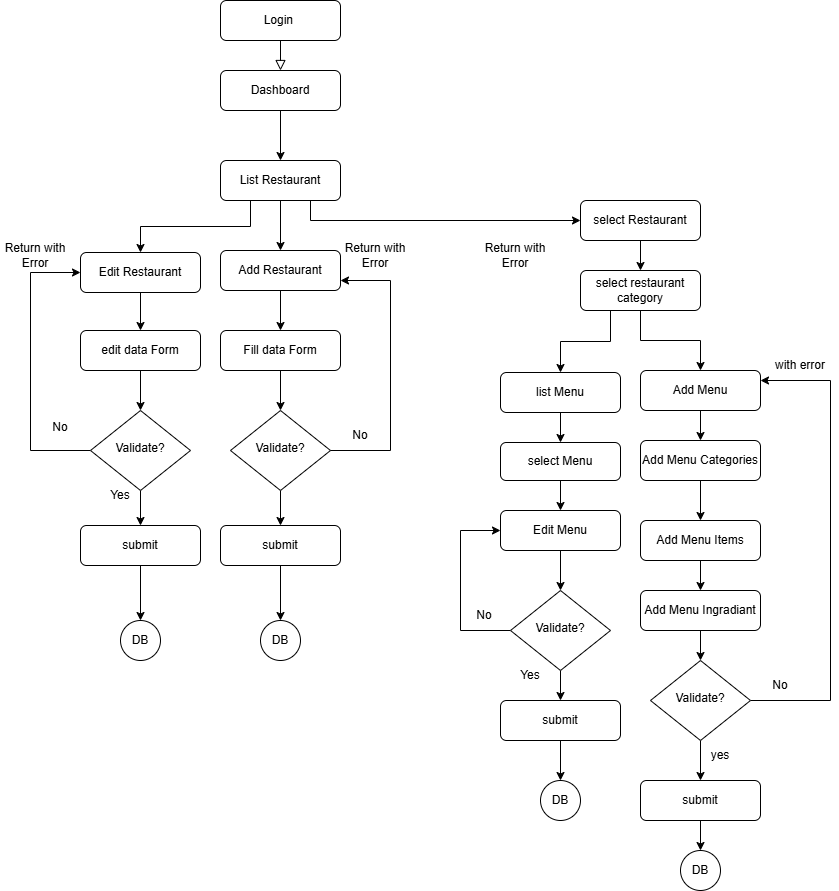

The diagram above was exported from draw.io. Its source (the exported page's mxGraphModel, read from the mxfile embedded in the PNG):
<mxGraphModel dx="1869" dy="527" grid="1" gridSize="10" guides="1" tooltips="1" connect="1" arrows="1" fold="1" page="1" pageScale="1" pageWidth="827" pageHeight="1169" math="0" shadow="0">
  <root>
    <mxCell id="WIyWlLk6GJQsqaUBKTNV-0" />
    <mxCell id="WIyWlLk6GJQsqaUBKTNV-1" parent="WIyWlLk6GJQsqaUBKTNV-0" />
    <mxCell id="WIyWlLk6GJQsqaUBKTNV-3" parent="WIyWlLk6GJQsqaUBKTNV-1" style="rounded=1;whiteSpace=wrap;html=1;fontSize=12;glass=0;strokeWidth=1;shadow=0;" value="Login&amp;nbsp;" vertex="1">
      <mxGeometry height="40" width="120" x="180" y="40" as="geometry" />
    </mxCell>
    <mxCell id="sjopscH3a-NCywG_zjXo-44" edge="1" parent="WIyWlLk6GJQsqaUBKTNV-1" source="WIyWlLk6GJQsqaUBKTNV-6" style="edgeStyle=orthogonalEdgeStyle;rounded=0;orthogonalLoop=1;jettySize=auto;html=1;exitX=0.5;exitY=1;exitDx=0;exitDy=0;entryX=0.5;entryY=0;entryDx=0;entryDy=0;" target="WIyWlLk6GJQsqaUBKTNV-11">
      <mxGeometry relative="1" as="geometry" />
    </mxCell>
    <mxCell id="WIyWlLk6GJQsqaUBKTNV-6" parent="WIyWlLk6GJQsqaUBKTNV-1" style="rhombus;whiteSpace=wrap;html=1;shadow=0;fontFamily=Helvetica;fontSize=12;align=center;strokeWidth=1;spacing=6;spacingTop=-4;" value="Validate?" vertex="1">
      <mxGeometry height="80" width="100" x="190" y="450" as="geometry" />
    </mxCell>
    <mxCell id="sjopscH3a-NCywG_zjXo-13" edge="1" parent="WIyWlLk6GJQsqaUBKTNV-1" source="WIyWlLk6GJQsqaUBKTNV-11" style="edgeStyle=orthogonalEdgeStyle;rounded=0;orthogonalLoop=1;jettySize=auto;html=1;" target="sjopscH3a-NCywG_zjXo-12" value="">
      <mxGeometry relative="1" as="geometry" />
    </mxCell>
    <mxCell id="WIyWlLk6GJQsqaUBKTNV-11" parent="WIyWlLk6GJQsqaUBKTNV-1" style="rounded=1;whiteSpace=wrap;html=1;fontSize=12;glass=0;strokeWidth=1;shadow=0;" value="submit" vertex="1">
      <mxGeometry height="40" width="120" x="180" y="565" as="geometry" />
    </mxCell>
    <mxCell id="sjopscH3a-NCywG_zjXo-2" edge="1" parent="WIyWlLk6GJQsqaUBKTNV-1" source="WIyWlLk6GJQsqaUBKTNV-3" style="rounded=0;html=1;jettySize=auto;orthogonalLoop=1;fontSize=11;endArrow=block;endFill=0;endSize=8;strokeWidth=1;shadow=0;labelBackgroundColor=none;edgeStyle=orthogonalEdgeStyle;" target="sjopscH3a-NCywG_zjXo-0" value="">
      <mxGeometry relative="1" as="geometry">
        <mxPoint x="220" y="60" as="sourcePoint" />
        <mxPoint x="220" y="140" as="targetPoint" />
      </mxGeometry>
    </mxCell>
    <mxCell id="sjopscH3a-NCywG_zjXo-71" edge="1" parent="WIyWlLk6GJQsqaUBKTNV-1" source="sjopscH3a-NCywG_zjXo-0" style="edgeStyle=orthogonalEdgeStyle;rounded=0;orthogonalLoop=1;jettySize=auto;html=1;entryX=0.5;entryY=0;entryDx=0;entryDy=0;" target="sjopscH3a-NCywG_zjXo-4">
      <mxGeometry relative="1" as="geometry" />
    </mxCell>
    <mxCell id="sjopscH3a-NCywG_zjXo-0" parent="WIyWlLk6GJQsqaUBKTNV-1" style="rounded=1;whiteSpace=wrap;html=1;fontSize=12;glass=0;strokeWidth=1;shadow=0;" value="Dashboard" vertex="1">
      <mxGeometry height="40" width="120" x="180" y="110" as="geometry" />
    </mxCell>
    <mxCell id="sjopscH3a-NCywG_zjXo-7" edge="1" parent="WIyWlLk6GJQsqaUBKTNV-1" source="sjopscH3a-NCywG_zjXo-4" style="edgeStyle=orthogonalEdgeStyle;rounded=0;orthogonalLoop=1;jettySize=auto;html=1;" target="sjopscH3a-NCywG_zjXo-6" value="">
      <mxGeometry relative="1" as="geometry" />
    </mxCell>
    <mxCell id="sjopscH3a-NCywG_zjXo-26" edge="1" parent="WIyWlLk6GJQsqaUBKTNV-1" source="sjopscH3a-NCywG_zjXo-4" style="edgeStyle=orthogonalEdgeStyle;rounded=0;orthogonalLoop=1;jettySize=auto;html=1;exitX=0.25;exitY=1;exitDx=0;exitDy=0;" target="sjopscH3a-NCywG_zjXo-14">
      <mxGeometry relative="1" as="geometry" />
    </mxCell>
    <mxCell id="sjopscH3a-NCywG_zjXo-80" edge="1" parent="WIyWlLk6GJQsqaUBKTNV-1" source="sjopscH3a-NCywG_zjXo-4" style="edgeStyle=orthogonalEdgeStyle;rounded=0;orthogonalLoop=1;jettySize=auto;html=1;exitX=0.75;exitY=1;exitDx=0;exitDy=0;entryX=0;entryY=0.5;entryDx=0;entryDy=0;" target="sjopscH3a-NCywG_zjXo-72">
      <mxGeometry relative="1" as="geometry" />
    </mxCell>
    <mxCell id="sjopscH3a-NCywG_zjXo-4" parent="WIyWlLk6GJQsqaUBKTNV-1" style="rounded=1;whiteSpace=wrap;html=1;fontSize=12;glass=0;strokeWidth=1;shadow=0;" value="List Restaurant" vertex="1">
      <mxGeometry height="40" width="120" x="180" y="200" as="geometry" />
    </mxCell>
    <mxCell id="sjopscH3a-NCywG_zjXo-83" edge="1" parent="WIyWlLk6GJQsqaUBKTNV-1" source="sjopscH3a-NCywG_zjXo-6" style="edgeStyle=orthogonalEdgeStyle;rounded=0;orthogonalLoop=1;jettySize=auto;html=1;" target="sjopscH3a-NCywG_zjXo-82" value="">
      <mxGeometry relative="1" as="geometry" />
    </mxCell>
    <mxCell id="sjopscH3a-NCywG_zjXo-6" parent="WIyWlLk6GJQsqaUBKTNV-1" style="rounded=1;whiteSpace=wrap;html=1;fontSize=12;glass=0;strokeWidth=1;shadow=0;" value="Add Restaurant" vertex="1">
      <mxGeometry height="40" width="120" x="180" y="290" as="geometry" />
    </mxCell>
    <mxCell id="sjopscH3a-NCywG_zjXo-95" edge="1" parent="WIyWlLk6GJQsqaUBKTNV-1" source="sjopscH3a-NCywG_zjXo-10" style="edgeStyle=orthogonalEdgeStyle;rounded=0;orthogonalLoop=1;jettySize=auto;html=1;exitX=0;exitY=1;exitDx=0;exitDy=0;entryX=1;entryY=0.75;entryDx=0;entryDy=0;" target="sjopscH3a-NCywG_zjXo-6">
      <mxGeometry relative="1" as="geometry">
        <Array as="points">
          <mxPoint x="350" y="490" />
          <mxPoint x="350" y="320" />
        </Array>
      </mxGeometry>
    </mxCell>
    <mxCell id="sjopscH3a-NCywG_zjXo-10" parent="WIyWlLk6GJQsqaUBKTNV-1" style="text;html=1;whiteSpace=wrap;strokeColor=none;fillColor=none;align=center;verticalAlign=middle;rounded=0;" value="No" vertex="1">
      <mxGeometry height="30" width="60" x="290" y="460" as="geometry" />
    </mxCell>
    <mxCell id="sjopscH3a-NCywG_zjXo-12" parent="WIyWlLk6GJQsqaUBKTNV-1" style="ellipse;whiteSpace=wrap;html=1;aspect=fixed;" value="DB" vertex="1">
      <mxGeometry height="40" width="40" x="220" y="660" as="geometry" />
    </mxCell>
    <mxCell id="sjopscH3a-NCywG_zjXo-88" edge="1" parent="WIyWlLk6GJQsqaUBKTNV-1" source="sjopscH3a-NCywG_zjXo-14" style="edgeStyle=orthogonalEdgeStyle;rounded=0;orthogonalLoop=1;jettySize=auto;html=1;" target="sjopscH3a-NCywG_zjXo-87" value="">
      <mxGeometry relative="1" as="geometry" />
    </mxCell>
    <mxCell id="sjopscH3a-NCywG_zjXo-14" parent="WIyWlLk6GJQsqaUBKTNV-1" style="rounded=1;whiteSpace=wrap;html=1;fontSize=12;glass=0;strokeWidth=1;shadow=0;" value="Edit Restaurant" vertex="1">
      <mxGeometry height="40" width="120" x="40" y="292" as="geometry" />
    </mxCell>
    <mxCell id="sjopscH3a-NCywG_zjXo-20" edge="1" parent="WIyWlLk6GJQsqaUBKTNV-1" source="sjopscH3a-NCywG_zjXo-16" style="edgeStyle=orthogonalEdgeStyle;rounded=0;orthogonalLoop=1;jettySize=auto;html=1;exitX=0.5;exitY=1;exitDx=0;exitDy=0;entryX=0.5;entryY=0;entryDx=0;entryDy=0;" target="sjopscH3a-NCywG_zjXo-17">
      <mxGeometry relative="1" as="geometry" />
    </mxCell>
    <mxCell id="sjopscH3a-NCywG_zjXo-45" edge="1" parent="WIyWlLk6GJQsqaUBKTNV-1" source="sjopscH3a-NCywG_zjXo-16" style="edgeStyle=orthogonalEdgeStyle;rounded=0;orthogonalLoop=1;jettySize=auto;html=1;exitX=0;exitY=0.5;exitDx=0;exitDy=0;entryX=0;entryY=0.5;entryDx=0;entryDy=0;" target="sjopscH3a-NCywG_zjXo-14">
      <mxGeometry relative="1" as="geometry">
        <Array as="points">
          <mxPoint x="-10" y="490" />
          <mxPoint x="-10" y="312" />
        </Array>
      </mxGeometry>
    </mxCell>
    <mxCell id="sjopscH3a-NCywG_zjXo-16" parent="WIyWlLk6GJQsqaUBKTNV-1" style="rhombus;whiteSpace=wrap;html=1;shadow=0;fontFamily=Helvetica;fontSize=12;align=center;strokeWidth=1;spacing=6;spacingTop=-4;" value="Validate?" vertex="1">
      <mxGeometry height="80" width="100" x="50" y="450" as="geometry" />
    </mxCell>
    <mxCell id="sjopscH3a-NCywG_zjXo-21" edge="1" parent="WIyWlLk6GJQsqaUBKTNV-1" source="sjopscH3a-NCywG_zjXo-17" style="edgeStyle=orthogonalEdgeStyle;rounded=0;orthogonalLoop=1;jettySize=auto;html=1;exitX=0.5;exitY=1;exitDx=0;exitDy=0;entryX=0.5;entryY=0;entryDx=0;entryDy=0;" target="sjopscH3a-NCywG_zjXo-18">
      <mxGeometry relative="1" as="geometry" />
    </mxCell>
    <mxCell id="sjopscH3a-NCywG_zjXo-17" parent="WIyWlLk6GJQsqaUBKTNV-1" style="rounded=1;whiteSpace=wrap;html=1;fontSize=12;glass=0;strokeWidth=1;shadow=0;" value="submit" vertex="1">
      <mxGeometry height="40" width="120" x="40" y="565" as="geometry" />
    </mxCell>
    <mxCell id="sjopscH3a-NCywG_zjXo-18" parent="WIyWlLk6GJQsqaUBKTNV-1" style="ellipse;whiteSpace=wrap;html=1;aspect=fixed;" value="DB" vertex="1">
      <mxGeometry height="40" width="40" x="80" y="660" as="geometry" />
    </mxCell>
    <mxCell id="sjopscH3a-NCywG_zjXo-35" parent="WIyWlLk6GJQsqaUBKTNV-1" style="text;html=1;whiteSpace=wrap;strokeColor=none;fillColor=none;align=center;verticalAlign=middle;rounded=0;" value="Return with Error" vertex="1">
      <mxGeometry height="30" width="70" x="300" y="280" as="geometry" />
    </mxCell>
    <mxCell id="sjopscH3a-NCywG_zjXo-36" parent="WIyWlLk6GJQsqaUBKTNV-1" style="text;html=1;whiteSpace=wrap;strokeColor=none;fillColor=none;align=center;verticalAlign=middle;rounded=0;" value="Return with Error" vertex="1">
      <mxGeometry height="30" width="70" x="-40" y="280" as="geometry" />
    </mxCell>
    <mxCell id="sjopscH3a-NCywG_zjXo-39" parent="WIyWlLk6GJQsqaUBKTNV-1" style="text;html=1;whiteSpace=wrap;strokeColor=none;fillColor=none;align=center;verticalAlign=middle;rounded=0;" value="No" vertex="1">
      <mxGeometry height="30" width="60" x="-10" y="452" as="geometry" />
    </mxCell>
    <mxCell id="sjopscH3a-NCywG_zjXo-40" parent="WIyWlLk6GJQsqaUBKTNV-1" style="text;html=1;whiteSpace=wrap;strokeColor=none;fillColor=none;align=center;verticalAlign=middle;rounded=0;" value="Yes" vertex="1">
      <mxGeometry height="30" width="60" x="50" y="520" as="geometry" />
    </mxCell>
    <mxCell id="sjopscH3a-NCywG_zjXo-47" edge="1" parent="WIyWlLk6GJQsqaUBKTNV-1" source="sjopscH3a-NCywG_zjXo-48" style="edgeStyle=orthogonalEdgeStyle;rounded=0;orthogonalLoop=1;jettySize=auto;html=1;exitX=0.5;exitY=1;exitDx=0;exitDy=0;">
      <mxGeometry relative="1" as="geometry">
        <mxPoint x="660" y="820" as="targetPoint" />
      </mxGeometry>
    </mxCell>
    <mxCell id="sjopscH3a-NCywG_zjXo-104" edge="1" parent="WIyWlLk6GJQsqaUBKTNV-1" source="sjopscH3a-NCywG_zjXo-48" style="edgeStyle=orthogonalEdgeStyle;rounded=0;orthogonalLoop=1;jettySize=auto;html=1;exitX=1;exitY=0.5;exitDx=0;exitDy=0;entryX=1;entryY=0.25;entryDx=0;entryDy=0;" target="sjopscH3a-NCywG_zjXo-55">
      <mxGeometry relative="1" as="geometry">
        <Array as="points">
          <mxPoint x="790" y="740" />
          <mxPoint x="790" y="420" />
        </Array>
      </mxGeometry>
    </mxCell>
    <mxCell id="sjopscH3a-NCywG_zjXo-48" parent="WIyWlLk6GJQsqaUBKTNV-1" style="rhombus;whiteSpace=wrap;html=1;shadow=0;fontFamily=Helvetica;fontSize=12;align=center;strokeWidth=1;spacing=6;spacingTop=-4;" value="Validate?" vertex="1">
      <mxGeometry height="80" width="100" x="610" y="700" as="geometry" />
    </mxCell>
    <mxCell id="sjopscH3a-NCywG_zjXo-103" edge="1" parent="WIyWlLk6GJQsqaUBKTNV-1" source="sjopscH3a-NCywG_zjXo-50" style="edgeStyle=orthogonalEdgeStyle;rounded=0;orthogonalLoop=1;jettySize=auto;html=1;" target="sjopscH3a-NCywG_zjXo-57" value="">
      <mxGeometry relative="1" as="geometry" />
    </mxCell>
    <mxCell id="sjopscH3a-NCywG_zjXo-50" parent="WIyWlLk6GJQsqaUBKTNV-1" style="rounded=1;whiteSpace=wrap;html=1;fontSize=12;glass=0;strokeWidth=1;shadow=0;" value="submit" vertex="1">
      <mxGeometry height="40" width="120" x="600" y="820" as="geometry" />
    </mxCell>
    <mxCell id="sjopscH3a-NCywG_zjXo-51" edge="1" parent="WIyWlLk6GJQsqaUBKTNV-1" source="sjopscH3a-NCywG_zjXo-53" style="edgeStyle=orthogonalEdgeStyle;rounded=0;orthogonalLoop=1;jettySize=auto;html=1;" target="sjopscH3a-NCywG_zjXo-55" value="">
      <mxGeometry relative="1" as="geometry" />
    </mxCell>
    <mxCell id="sjopscH3a-NCywG_zjXo-52" edge="1" parent="WIyWlLk6GJQsqaUBKTNV-1" source="sjopscH3a-NCywG_zjXo-53" style="edgeStyle=orthogonalEdgeStyle;rounded=0;orthogonalLoop=1;jettySize=auto;html=1;exitX=0.25;exitY=1;exitDx=0;exitDy=0;" target="sjopscH3a-NCywG_zjXo-59">
      <mxGeometry relative="1" as="geometry" />
    </mxCell>
    <mxCell id="sjopscH3a-NCywG_zjXo-53" parent="WIyWlLk6GJQsqaUBKTNV-1" style="rounded=1;whiteSpace=wrap;html=1;fontSize=12;glass=0;strokeWidth=1;shadow=0;" value="select restaurant category" vertex="1">
      <mxGeometry height="40" width="120" x="540" y="310" as="geometry" />
    </mxCell>
    <mxCell id="sjopscH3a-NCywG_zjXo-97" edge="1" parent="WIyWlLk6GJQsqaUBKTNV-1" source="sjopscH3a-NCywG_zjXo-55" style="edgeStyle=orthogonalEdgeStyle;rounded=0;orthogonalLoop=1;jettySize=auto;html=1;" target="sjopscH3a-NCywG_zjXo-96" value="">
      <mxGeometry relative="1" as="geometry" />
    </mxCell>
    <mxCell id="sjopscH3a-NCywG_zjXo-55" parent="WIyWlLk6GJQsqaUBKTNV-1" style="rounded=1;whiteSpace=wrap;html=1;fontSize=12;glass=0;strokeWidth=1;shadow=0;" value="Add Menu" vertex="1">
      <mxGeometry height="40" width="120" x="600" y="410" as="geometry" />
    </mxCell>
    <mxCell id="sjopscH3a-NCywG_zjXo-57" parent="WIyWlLk6GJQsqaUBKTNV-1" style="ellipse;whiteSpace=wrap;html=1;aspect=fixed;" value="DB" vertex="1">
      <mxGeometry height="40" width="40" x="640" y="890" as="geometry" />
    </mxCell>
    <mxCell id="sjopscH3a-NCywG_zjXo-109" edge="1" parent="WIyWlLk6GJQsqaUBKTNV-1" source="sjopscH3a-NCywG_zjXo-59" style="edgeStyle=orthogonalEdgeStyle;rounded=0;orthogonalLoop=1;jettySize=auto;html=1;" target="sjopscH3a-NCywG_zjXo-108" value="">
      <mxGeometry relative="1" as="geometry" />
    </mxCell>
    <mxCell id="sjopscH3a-NCywG_zjXo-59" parent="WIyWlLk6GJQsqaUBKTNV-1" style="rounded=1;whiteSpace=wrap;html=1;fontSize=12;glass=0;strokeWidth=1;shadow=0;" value="list Menu" vertex="1">
      <mxGeometry height="40" width="120" x="460" y="412" as="geometry" />
    </mxCell>
    <mxCell id="sjopscH3a-NCywG_zjXo-60" edge="1" parent="WIyWlLk6GJQsqaUBKTNV-1" source="sjopscH3a-NCywG_zjXo-62" style="edgeStyle=orthogonalEdgeStyle;rounded=0;orthogonalLoop=1;jettySize=auto;html=1;exitX=0.5;exitY=1;exitDx=0;exitDy=0;entryX=0.5;entryY=0;entryDx=0;entryDy=0;" target="sjopscH3a-NCywG_zjXo-64">
      <mxGeometry relative="1" as="geometry" />
    </mxCell>
    <mxCell id="sjopscH3a-NCywG_zjXo-113" edge="1" parent="WIyWlLk6GJQsqaUBKTNV-1" source="sjopscH3a-NCywG_zjXo-62" style="edgeStyle=orthogonalEdgeStyle;rounded=0;orthogonalLoop=1;jettySize=auto;html=1;exitX=0;exitY=0.5;exitDx=0;exitDy=0;entryX=0;entryY=0.5;entryDx=0;entryDy=0;" target="sjopscH3a-NCywG_zjXo-110">
      <mxGeometry relative="1" as="geometry">
        <Array as="points">
          <mxPoint x="420" y="670" />
          <mxPoint x="420" y="570" />
        </Array>
      </mxGeometry>
    </mxCell>
    <mxCell id="sjopscH3a-NCywG_zjXo-62" parent="WIyWlLk6GJQsqaUBKTNV-1" style="rhombus;whiteSpace=wrap;html=1;shadow=0;fontFamily=Helvetica;fontSize=12;align=center;strokeWidth=1;spacing=6;spacingTop=-4;" value="Validate?" vertex="1">
      <mxGeometry height="80" width="100" x="470" y="630" as="geometry" />
    </mxCell>
    <mxCell id="sjopscH3a-NCywG_zjXo-78" edge="1" parent="WIyWlLk6GJQsqaUBKTNV-1" source="sjopscH3a-NCywG_zjXo-64" style="edgeStyle=orthogonalEdgeStyle;rounded=0;orthogonalLoop=1;jettySize=auto;html=1;exitX=0.5;exitY=1;exitDx=0;exitDy=0;entryX=0.5;entryY=0;entryDx=0;entryDy=0;" target="sjopscH3a-NCywG_zjXo-65">
      <mxGeometry relative="1" as="geometry" />
    </mxCell>
    <mxCell id="sjopscH3a-NCywG_zjXo-64" parent="WIyWlLk6GJQsqaUBKTNV-1" style="rounded=1;whiteSpace=wrap;html=1;fontSize=12;glass=0;strokeWidth=1;shadow=0;" value="submit" vertex="1">
      <mxGeometry height="40" width="120" x="460" y="740" as="geometry" />
    </mxCell>
    <mxCell id="sjopscH3a-NCywG_zjXo-65" parent="WIyWlLk6GJQsqaUBKTNV-1" style="ellipse;whiteSpace=wrap;html=1;aspect=fixed;" value="DB" vertex="1">
      <mxGeometry height="40" width="40" x="500" y="820" as="geometry" />
    </mxCell>
    <mxCell id="sjopscH3a-NCywG_zjXo-67" parent="WIyWlLk6GJQsqaUBKTNV-1" style="text;html=1;whiteSpace=wrap;strokeColor=none;fillColor=none;align=center;verticalAlign=middle;rounded=0;" value="Return with Error" vertex="1">
      <mxGeometry height="30" width="70" x="440" y="280" as="geometry" />
    </mxCell>
    <mxCell id="sjopscH3a-NCywG_zjXo-69" parent="WIyWlLk6GJQsqaUBKTNV-1" style="text;html=1;whiteSpace=wrap;strokeColor=none;fillColor=none;align=center;verticalAlign=middle;rounded=0;" value="Yes" vertex="1">
      <mxGeometry height="30" width="60" x="460" y="700" as="geometry" />
    </mxCell>
    <mxCell id="sjopscH3a-NCywG_zjXo-81" edge="1" parent="WIyWlLk6GJQsqaUBKTNV-1" source="sjopscH3a-NCywG_zjXo-72" style="edgeStyle=orthogonalEdgeStyle;rounded=0;orthogonalLoop=1;jettySize=auto;html=1;exitX=0.5;exitY=1;exitDx=0;exitDy=0;" target="sjopscH3a-NCywG_zjXo-53">
      <mxGeometry relative="1" as="geometry" />
    </mxCell>
    <mxCell id="sjopscH3a-NCywG_zjXo-72" parent="WIyWlLk6GJQsqaUBKTNV-1" style="rounded=1;whiteSpace=wrap;html=1;fontSize=12;glass=0;strokeWidth=1;shadow=0;" value="select Restaurant" vertex="1">
      <mxGeometry height="40" width="120" x="540" y="240" as="geometry" />
    </mxCell>
    <mxCell id="sjopscH3a-NCywG_zjXo-84" edge="1" parent="WIyWlLk6GJQsqaUBKTNV-1" source="sjopscH3a-NCywG_zjXo-82" style="edgeStyle=orthogonalEdgeStyle;rounded=0;orthogonalLoop=1;jettySize=auto;html=1;" target="WIyWlLk6GJQsqaUBKTNV-6" value="">
      <mxGeometry relative="1" as="geometry" />
    </mxCell>
    <mxCell id="sjopscH3a-NCywG_zjXo-82" parent="WIyWlLk6GJQsqaUBKTNV-1" style="rounded=1;whiteSpace=wrap;html=1;fontSize=12;glass=0;strokeWidth=1;shadow=0;" value="Fill data Form" vertex="1">
      <mxGeometry height="40" width="120" x="180" y="370" as="geometry" />
    </mxCell>
    <mxCell id="sjopscH3a-NCywG_zjXo-92" edge="1" parent="WIyWlLk6GJQsqaUBKTNV-1" source="sjopscH3a-NCywG_zjXo-87" style="edgeStyle=orthogonalEdgeStyle;rounded=0;orthogonalLoop=1;jettySize=auto;html=1;exitX=0.5;exitY=1;exitDx=0;exitDy=0;" target="sjopscH3a-NCywG_zjXo-16">
      <mxGeometry relative="1" as="geometry" />
    </mxCell>
    <mxCell id="sjopscH3a-NCywG_zjXo-87" parent="WIyWlLk6GJQsqaUBKTNV-1" style="rounded=1;whiteSpace=wrap;html=1;fontSize=12;glass=0;strokeWidth=1;shadow=0;" value="edit data Form" vertex="1">
      <mxGeometry height="40" width="120" x="40" y="370" as="geometry" />
    </mxCell>
    <mxCell id="sjopscH3a-NCywG_zjXo-99" edge="1" parent="WIyWlLk6GJQsqaUBKTNV-1" source="sjopscH3a-NCywG_zjXo-96" style="edgeStyle=orthogonalEdgeStyle;rounded=0;orthogonalLoop=1;jettySize=auto;html=1;" target="sjopscH3a-NCywG_zjXo-98" value="">
      <mxGeometry relative="1" as="geometry" />
    </mxCell>
    <mxCell id="sjopscH3a-NCywG_zjXo-96" parent="WIyWlLk6GJQsqaUBKTNV-1" style="rounded=1;whiteSpace=wrap;html=1;fontSize=12;glass=0;strokeWidth=1;shadow=0;" value="Add Menu Categories" vertex="1">
      <mxGeometry height="40" width="120" x="600" y="480" as="geometry" />
    </mxCell>
    <mxCell id="sjopscH3a-NCywG_zjXo-101" edge="1" parent="WIyWlLk6GJQsqaUBKTNV-1" source="sjopscH3a-NCywG_zjXo-98" style="edgeStyle=orthogonalEdgeStyle;rounded=0;orthogonalLoop=1;jettySize=auto;html=1;" target="sjopscH3a-NCywG_zjXo-100" value="">
      <mxGeometry relative="1" as="geometry" />
    </mxCell>
    <mxCell id="sjopscH3a-NCywG_zjXo-98" parent="WIyWlLk6GJQsqaUBKTNV-1" style="rounded=1;whiteSpace=wrap;html=1;fontSize=12;glass=0;strokeWidth=1;shadow=0;" value="Add Menu Items" vertex="1">
      <mxGeometry height="40" width="120" x="600" y="560" as="geometry" />
    </mxCell>
    <mxCell id="sjopscH3a-NCywG_zjXo-102" edge="1" parent="WIyWlLk6GJQsqaUBKTNV-1" source="sjopscH3a-NCywG_zjXo-100" style="edgeStyle=orthogonalEdgeStyle;rounded=0;orthogonalLoop=1;jettySize=auto;html=1;" target="sjopscH3a-NCywG_zjXo-48" value="">
      <mxGeometry relative="1" as="geometry" />
    </mxCell>
    <mxCell id="sjopscH3a-NCywG_zjXo-100" parent="WIyWlLk6GJQsqaUBKTNV-1" style="rounded=1;whiteSpace=wrap;html=1;fontSize=12;glass=0;strokeWidth=1;shadow=0;" value="Add Menu Ingradiant" vertex="1">
      <mxGeometry height="40" width="120" x="600" y="630" as="geometry" />
    </mxCell>
    <mxCell id="sjopscH3a-NCywG_zjXo-105" parent="WIyWlLk6GJQsqaUBKTNV-1" style="text;html=1;whiteSpace=wrap;strokeColor=none;fillColor=none;align=center;verticalAlign=middle;rounded=0;" value="No" vertex="1">
      <mxGeometry height="30" width="60" x="710" y="710" as="geometry" />
    </mxCell>
    <mxCell id="sjopscH3a-NCywG_zjXo-106" parent="WIyWlLk6GJQsqaUBKTNV-1" style="text;html=1;whiteSpace=wrap;strokeColor=none;fillColor=none;align=center;verticalAlign=middle;rounded=0;" value="with error" vertex="1">
      <mxGeometry height="30" width="60" x="730" y="390" as="geometry" />
    </mxCell>
    <mxCell id="sjopscH3a-NCywG_zjXo-107" parent="WIyWlLk6GJQsqaUBKTNV-1" style="text;html=1;whiteSpace=wrap;strokeColor=none;fillColor=none;align=center;verticalAlign=middle;rounded=0;" value="yes" vertex="1">
      <mxGeometry height="30" width="60" x="650" y="780" as="geometry" />
    </mxCell>
    <mxCell id="sjopscH3a-NCywG_zjXo-111" edge="1" parent="WIyWlLk6GJQsqaUBKTNV-1" source="sjopscH3a-NCywG_zjXo-108" style="edgeStyle=orthogonalEdgeStyle;rounded=0;orthogonalLoop=1;jettySize=auto;html=1;" target="sjopscH3a-NCywG_zjXo-110" value="">
      <mxGeometry relative="1" as="geometry" />
    </mxCell>
    <mxCell id="sjopscH3a-NCywG_zjXo-108" parent="WIyWlLk6GJQsqaUBKTNV-1" style="rounded=1;whiteSpace=wrap;html=1;fontSize=12;glass=0;strokeWidth=1;shadow=0;" value="select Menu" vertex="1">
      <mxGeometry height="38" width="120" x="460" y="482" as="geometry" />
    </mxCell>
    <mxCell id="sjopscH3a-NCywG_zjXo-117" edge="1" parent="WIyWlLk6GJQsqaUBKTNV-1" source="sjopscH3a-NCywG_zjXo-110" style="edgeStyle=orthogonalEdgeStyle;rounded=0;orthogonalLoop=1;jettySize=auto;html=1;entryX=0.5;entryY=0;entryDx=0;entryDy=0;" target="sjopscH3a-NCywG_zjXo-62">
      <mxGeometry relative="1" as="geometry" />
    </mxCell>
    <mxCell id="sjopscH3a-NCywG_zjXo-110" parent="WIyWlLk6GJQsqaUBKTNV-1" style="rounded=1;whiteSpace=wrap;html=1;fontSize=12;glass=0;strokeWidth=1;shadow=0;" value="Edit Menu" vertex="1">
      <mxGeometry height="40" width="120" x="460" y="550" as="geometry" />
    </mxCell>
    <mxCell id="sjopscH3a-NCywG_zjXo-118" parent="WIyWlLk6GJQsqaUBKTNV-1" style="text;html=1;whiteSpace=wrap;strokeColor=none;fillColor=none;align=center;verticalAlign=middle;rounded=0;" value="No" vertex="1">
      <mxGeometry height="30" width="60" x="414" y="640" as="geometry" />
    </mxCell>
  </root>
</mxGraphModel>